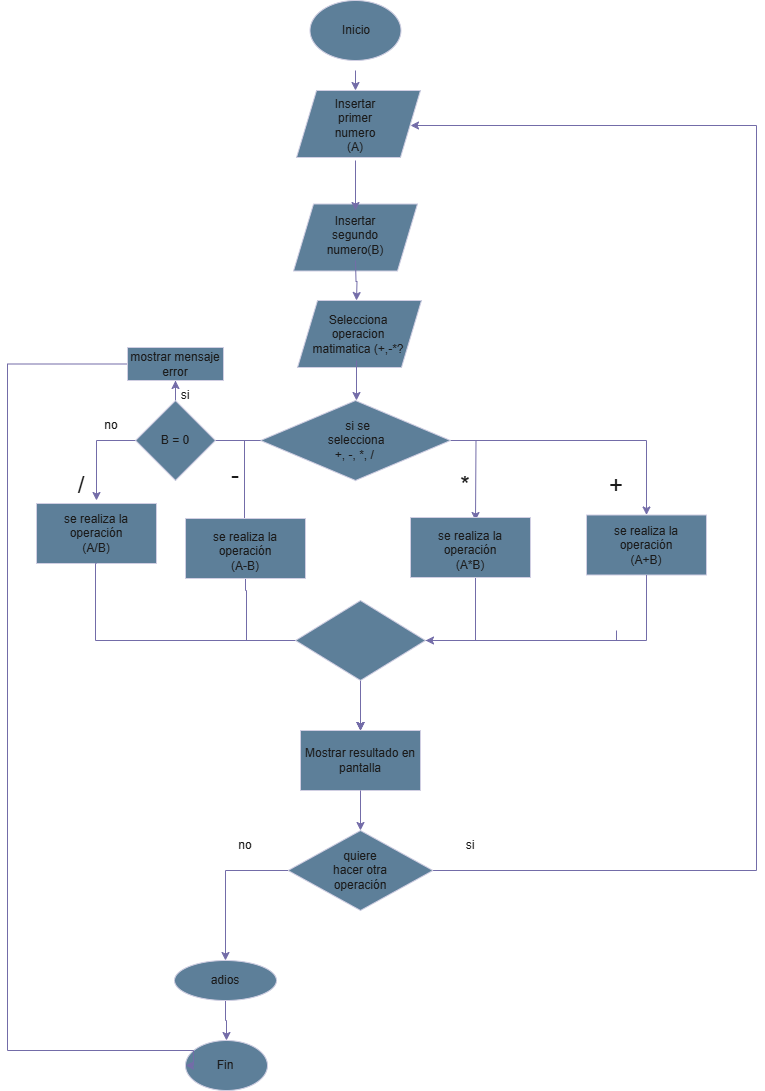

The diagram above was exported from draw.io. Its source (the exported page's mxGraphModel, read from the mxfile embedded in the PNG):
<mxGraphModel dx="1100" dy="606" grid="1" gridSize="10" guides="1" tooltips="1" connect="1" arrows="1" fold="1" page="1" pageScale="1" pageWidth="827" pageHeight="1169" math="0" shadow="0">
  <root>
    <mxCell id="0" />
    <mxCell id="1" parent="0" />
    <mxCell id="S3koGFFUn3uTUdXtWMPr-9" value="" style="rounded=0;whiteSpace=wrap;html=1;labelBackgroundColor=none;fillColor=#5D7F99;strokeColor=#D0CEE2;fontColor=#1A1A1A;" parent="1" vertex="1">
      <mxGeometry x="100" y="513" width="120" height="60" as="geometry" />
    </mxCell>
    <mxCell id="HJY4PQf4JXbdufGlZwco-15" value="" style="shape=parallelogram;perimeter=parallelogramPerimeter;whiteSpace=wrap;html=1;fixedSize=1;labelBackgroundColor=none;fillColor=#5D7F99;strokeColor=#D0CEE2;fontColor=#1A1A1A;" parent="1" vertex="1">
      <mxGeometry x="361" y="310" width="124" height="67" as="geometry" />
    </mxCell>
    <mxCell id="HJY4PQf4JXbdufGlZwco-14" value="" style="shape=parallelogram;perimeter=parallelogramPerimeter;whiteSpace=wrap;html=1;fixedSize=1;labelBackgroundColor=none;fillColor=#5D7F99;strokeColor=#D0CEE2;fontColor=#1A1A1A;" parent="1" vertex="1">
      <mxGeometry x="357" y="213.5" width="124" height="67" as="geometry" />
    </mxCell>
    <mxCell id="y33umy_nQIOFWTi30epT-31" style="edgeStyle=orthogonalEdgeStyle;rounded=0;orthogonalLoop=1;jettySize=auto;html=1;entryX=0.5;entryY=0;entryDx=0;entryDy=0;labelBackgroundColor=none;fontColor=default;strokeColor=#736CA8;" parent="1" edge="1">
      <mxGeometry relative="1" as="geometry">
        <mxPoint x="419" y="170" as="sourcePoint" />
        <mxPoint x="419" y="220" as="targetPoint" />
      </mxGeometry>
    </mxCell>
    <mxCell id="y33umy_nQIOFWTi30epT-32" style="edgeStyle=orthogonalEdgeStyle;rounded=0;orthogonalLoop=1;jettySize=auto;html=1;entryX=0.5;entryY=0;entryDx=0;entryDy=0;labelBackgroundColor=none;fontColor=default;strokeColor=#736CA8;" parent="1" edge="1">
      <mxGeometry relative="1" as="geometry">
        <mxPoint x="419" y="80" as="sourcePoint" />
        <mxPoint x="419" y="100" as="targetPoint" />
      </mxGeometry>
    </mxCell>
    <mxCell id="Optwzv6OHuS6OBprhqsS-4" value="Mostrar resultado en pantalla" style="rounded=0;whiteSpace=wrap;html=1;labelBackgroundColor=none;fillColor=#5D7F99;strokeColor=#D0CEE2;fontColor=#1A1A1A;" parent="1" vertex="1">
      <mxGeometry x="364" y="740" width="120" height="60" as="geometry" />
    </mxCell>
    <mxCell id="y33umy_nQIOFWTi30epT-44" style="edgeStyle=orthogonalEdgeStyle;rounded=0;orthogonalLoop=1;jettySize=auto;html=1;entryX=0.5;entryY=0;entryDx=0;entryDy=0;labelBackgroundColor=none;fontColor=default;strokeColor=#736CA8;exitX=0.5;exitY=1;exitDx=0;exitDy=0;" parent="1" source="S3koGFFUn3uTUdXtWMPr-9" target="Optwzv6OHuS6OBprhqsS-4" edge="1">
      <mxGeometry relative="1" as="geometry">
        <Array as="points">
          <mxPoint x="159" y="573" />
          <mxPoint x="159" y="650" />
          <mxPoint x="424" y="650" />
        </Array>
        <mxPoint x="145" y="590" as="sourcePoint" />
      </mxGeometry>
    </mxCell>
    <mxCell id="y33umy_nQIOFWTi30epT-9" style="edgeStyle=orthogonalEdgeStyle;rounded=0;orthogonalLoop=1;jettySize=auto;html=1;entryX=0.575;entryY=0.017;entryDx=0;entryDy=0;entryPerimeter=0;labelBackgroundColor=none;fontColor=default;strokeColor=#736CA8;" parent="1" source="y33umy_nQIOFWTi30epT-6" edge="1">
      <mxGeometry relative="1" as="geometry">
        <mxPoint x="308" y="541.02" as="targetPoint" />
        <Array as="points">
          <mxPoint x="308" y="450" />
        </Array>
      </mxGeometry>
    </mxCell>
    <mxCell id="y33umy_nQIOFWTi30epT-10" style="edgeStyle=orthogonalEdgeStyle;rounded=0;orthogonalLoop=1;jettySize=auto;html=1;labelBackgroundColor=none;fontColor=default;strokeColor=#736CA8;" parent="1" source="y33umy_nQIOFWTi30epT-6" edge="1">
      <mxGeometry relative="1" as="geometry">
        <mxPoint x="539" y="530" as="targetPoint" />
      </mxGeometry>
    </mxCell>
    <mxCell id="y33umy_nQIOFWTi30epT-11" style="edgeStyle=orthogonalEdgeStyle;rounded=0;orthogonalLoop=1;jettySize=auto;html=1;entryX=0.5;entryY=0;entryDx=0;entryDy=0;labelBackgroundColor=none;fontColor=default;strokeColor=#736CA8;" parent="1" source="y33umy_nQIOFWTi30epT-6" target="HJY4PQf4JXbdufGlZwco-17" edge="1">
      <mxGeometry relative="1" as="geometry">
        <mxPoint x="679" y="530" as="targetPoint" />
      </mxGeometry>
    </mxCell>
    <mxCell id="y33umy_nQIOFWTi30epT-6" value="" style="rhombus;whiteSpace=wrap;html=1;labelBackgroundColor=none;fillColor=#5D7F99;strokeColor=#D0CEE2;fontColor=#1A1A1A;" parent="1" vertex="1">
      <mxGeometry x="324" y="410" width="190" height="80" as="geometry" />
    </mxCell>
    <mxCell id="y33umy_nQIOFWTi30epT-7" value="&amp;nbsp;si se selecciona&lt;div&gt;+, -, *, /&amp;nbsp;&lt;/div&gt;" style="text;html=1;align=center;verticalAlign=middle;whiteSpace=wrap;rounded=0;labelBackgroundColor=none;fontColor=#1A1A1A;" parent="1" vertex="1">
      <mxGeometry x="380" y="435" width="80" height="30" as="geometry" />
    </mxCell>
    <mxCell id="y33umy_nQIOFWTi30epT-33" style="edgeStyle=orthogonalEdgeStyle;rounded=0;orthogonalLoop=1;jettySize=auto;html=1;entryX=0.5;entryY=0;entryDx=0;entryDy=0;labelBackgroundColor=none;fontColor=default;strokeColor=#736CA8;" parent="1" edge="1">
      <mxGeometry relative="1" as="geometry">
        <mxPoint x="420" y="310" as="targetPoint" />
        <mxPoint x="419" y="270" as="sourcePoint" />
      </mxGeometry>
    </mxCell>
    <mxCell id="y33umy_nQIOFWTi30epT-14" value="Insertar segundo numero(B)" style="text;html=1;align=center;verticalAlign=middle;whiteSpace=wrap;rounded=0;labelBackgroundColor=none;fontColor=#1A1A1A;" parent="1" vertex="1">
      <mxGeometry x="389" y="230" width="60" height="30" as="geometry" />
    </mxCell>
    <mxCell id="y33umy_nQIOFWTi30epT-15" value="&lt;font style=&quot;font-size: 24px;&quot;&gt;+&lt;/font&gt;" style="text;html=1;align=center;verticalAlign=middle;whiteSpace=wrap;rounded=0;labelBackgroundColor=none;fontColor=#1A1A1A;" parent="1" vertex="1">
      <mxGeometry x="650" y="480" width="60" height="30" as="geometry" />
    </mxCell>
    <mxCell id="y33umy_nQIOFWTi30epT-16" value="&lt;font style=&quot;font-size: 24px;&quot;&gt;-&lt;/font&gt;" style="text;html=1;align=center;verticalAlign=middle;whiteSpace=wrap;rounded=0;labelBackgroundColor=none;fontColor=#1A1A1A;" parent="1" vertex="1">
      <mxGeometry x="269" y="470" width="60" height="30" as="geometry" />
    </mxCell>
    <mxCell id="y33umy_nQIOFWTi30epT-17" value="&lt;font style=&quot;font-size: 24px;&quot;&gt;*&lt;/font&gt;" style="text;html=1;align=center;verticalAlign=middle;whiteSpace=wrap;rounded=0;labelBackgroundColor=none;fontColor=#1A1A1A;" parent="1" vertex="1">
      <mxGeometry x="499" y="480" width="60" height="30" as="geometry" />
    </mxCell>
    <mxCell id="y33umy_nQIOFWTi30epT-42" style="edgeStyle=orthogonalEdgeStyle;rounded=0;orthogonalLoop=1;jettySize=auto;html=1;exitX=0.5;exitY=1;exitDx=0;exitDy=0;labelBackgroundColor=none;fontColor=default;strokeColor=#736CA8;" parent="1" source="S3koGFFUn3uTUdXtWMPr-6" target="Optwzv6OHuS6OBprhqsS-4" edge="1">
      <mxGeometry relative="1" as="geometry">
        <Array as="points">
          <mxPoint x="310" y="600" />
          <mxPoint x="310" y="650" />
          <mxPoint x="424" y="650" />
        </Array>
        <mxPoint x="299" y="600" as="sourcePoint" />
      </mxGeometry>
    </mxCell>
    <mxCell id="y33umy_nQIOFWTi30epT-43" style="edgeStyle=orthogonalEdgeStyle;rounded=0;orthogonalLoop=1;jettySize=auto;html=1;entryX=0.5;entryY=0;entryDx=0;entryDy=0;exitX=0.5;exitY=1;exitDx=0;exitDy=0;labelBackgroundColor=none;fontColor=default;strokeColor=#736CA8;" parent="1" source="S3koGFFUn3uTUdXtWMPr-10" target="Optwzv6OHuS6OBprhqsS-4" edge="1">
      <mxGeometry relative="1" as="geometry">
        <Array as="points">
          <mxPoint x="534" y="540" />
          <mxPoint x="539" y="540" />
          <mxPoint x="539" y="650" />
          <mxPoint x="424" y="650" />
        </Array>
        <mxPoint x="539" y="600" as="sourcePoint" />
      </mxGeometry>
    </mxCell>
    <mxCell id="y33umy_nQIOFWTi30epT-45" style="edgeStyle=orthogonalEdgeStyle;rounded=0;orthogonalLoop=1;jettySize=auto;html=1;entryX=0.5;entryY=0;entryDx=0;entryDy=0;exitX=0.5;exitY=1;exitDx=0;exitDy=0;exitPerimeter=0;labelBackgroundColor=none;fontColor=default;strokeColor=#736CA8;" parent="1" source="S3koGFFUn3uTUdXtWMPr-12" edge="1">
      <mxGeometry relative="1" as="geometry">
        <Array as="points">
          <mxPoint x="424" y="650" />
        </Array>
        <mxPoint x="669" y="600" as="sourcePoint" />
        <mxPoint x="424" y="740" as="targetPoint" />
      </mxGeometry>
    </mxCell>
    <mxCell id="y33umy_nQIOFWTi30epT-37" style="edgeStyle=orthogonalEdgeStyle;rounded=0;orthogonalLoop=1;jettySize=auto;html=1;entryX=0.5;entryY=0;entryDx=0;entryDy=0;labelBackgroundColor=none;fontColor=default;strokeColor=#736CA8;" parent="1" source="kD6PbGgC1wOVQfrKUTAF-4" target="S3koGFFUn3uTUdXtWMPr-4" edge="1">
      <mxGeometry relative="1" as="geometry">
        <mxPoint x="290" y="950" as="targetPoint" />
      </mxGeometry>
    </mxCell>
    <mxCell id="y33umy_nQIOFWTi30epT-48" style="edgeStyle=orthogonalEdgeStyle;rounded=0;orthogonalLoop=1;jettySize=auto;html=1;entryX=1;entryY=0.5;entryDx=0;entryDy=0;labelBackgroundColor=none;fontColor=default;strokeColor=#736CA8;" parent="1" source="y33umy_nQIOFWTi30epT-35" edge="1">
      <mxGeometry relative="1" as="geometry">
        <mxPoint x="474" y="135" as="targetPoint" />
        <Array as="points">
          <mxPoint x="820" y="880" />
          <mxPoint x="820" y="135" />
        </Array>
      </mxGeometry>
    </mxCell>
    <mxCell id="y33umy_nQIOFWTi30epT-35" value="" style="rhombus;whiteSpace=wrap;html=1;labelBackgroundColor=none;fillColor=#5D7F99;strokeColor=#D0CEE2;fontColor=#1A1A1A;" parent="1" vertex="1">
      <mxGeometry x="351.5" y="840" width="145" height="80" as="geometry" />
    </mxCell>
    <mxCell id="y33umy_nQIOFWTi30epT-36" value="quiere hacer otra operación" style="text;html=1;align=center;verticalAlign=middle;whiteSpace=wrap;rounded=0;labelBackgroundColor=none;fontColor=#1A1A1A;" parent="1" vertex="1">
      <mxGeometry x="394" y="865" width="60" height="30" as="geometry" />
    </mxCell>
    <mxCell id="y33umy_nQIOFWTi30epT-40" value="no" style="text;html=1;align=center;verticalAlign=middle;whiteSpace=wrap;rounded=0;labelBackgroundColor=none;fontColor=#1A1A1A;" parent="1" vertex="1">
      <mxGeometry x="279" y="840" width="60" height="30" as="geometry" />
    </mxCell>
    <mxCell id="y33umy_nQIOFWTi30epT-41" value="si" style="text;html=1;align=center;verticalAlign=middle;whiteSpace=wrap;rounded=0;labelBackgroundColor=none;fontColor=#1A1A1A;" parent="1" vertex="1">
      <mxGeometry x="504" y="840" width="60" height="30" as="geometry" />
    </mxCell>
    <mxCell id="y33umy_nQIOFWTi30epT-46" style="edgeStyle=orthogonalEdgeStyle;rounded=0;orthogonalLoop=1;jettySize=auto;html=1;entryX=0.5;entryY=0;entryDx=0;entryDy=0;labelBackgroundColor=none;fontColor=default;strokeColor=#736CA8;" parent="1" source="Optwzv6OHuS6OBprhqsS-4" target="y33umy_nQIOFWTi30epT-35" edge="1">
      <mxGeometry relative="1" as="geometry" />
    </mxCell>
    <mxCell id="HJY4PQf4JXbdufGlZwco-4" value="" style="endArrow=classic;html=1;rounded=0;exitX=0.5;exitY=1;exitDx=0;exitDy=0;labelBackgroundColor=none;fontColor=default;strokeColor=#736CA8;" parent="1" edge="1">
      <mxGeometry width="50" height="50" relative="1" as="geometry">
        <mxPoint x="420" y="370" as="sourcePoint" />
        <mxPoint x="420" y="410" as="targetPoint" />
      </mxGeometry>
    </mxCell>
    <mxCell id="y33umy_nQIOFWTi30epT-49" value="Selecciona operacion matimatica (+,-*?" style="text;html=1;align=center;verticalAlign=middle;whiteSpace=wrap;rounded=0;labelBackgroundColor=none;fontColor=#1A1A1A;" parent="1" vertex="1">
      <mxGeometry x="372" y="328.5" width="100" height="30" as="geometry" />
    </mxCell>
    <mxCell id="S3koGFFUn3uTUdXtWMPr-1" value="" style="ellipse;whiteSpace=wrap;html=1;labelBackgroundColor=none;fillColor=#5D7F99;strokeColor=#D0CEE2;fontColor=#1A1A1A;" parent="1" vertex="1">
      <mxGeometry x="373.5" y="10" width="91" height="60" as="geometry" />
    </mxCell>
    <mxCell id="S3koGFFUn3uTUdXtWMPr-2" value="Inicio" style="text;html=1;align=center;verticalAlign=middle;whiteSpace=wrap;rounded=0;labelBackgroundColor=none;fontColor=#1A1A1A;" parent="1" vertex="1">
      <mxGeometry x="390" y="25" width="60" height="30" as="geometry" />
    </mxCell>
    <mxCell id="S3koGFFUn3uTUdXtWMPr-4" value="" style="ellipse;whiteSpace=wrap;html=1;labelBackgroundColor=none;fillColor=#5D7F99;strokeColor=#D0CEE2;fontColor=#1A1A1A;" parent="1" vertex="1">
      <mxGeometry x="249" y="1050" width="82" height="50" as="geometry" />
    </mxCell>
    <mxCell id="S3koGFFUn3uTUdXtWMPr-5" value="Fin" style="text;html=1;align=center;verticalAlign=middle;whiteSpace=wrap;rounded=0;labelBackgroundColor=none;fontColor=#1A1A1A;" parent="1" vertex="1">
      <mxGeometry x="259" y="1060" width="60" height="30" as="geometry" />
    </mxCell>
    <mxCell id="HJY4PQf4JXbdufGlZwco-6" value="" style="shape=parallelogram;perimeter=parallelogramPerimeter;whiteSpace=wrap;html=1;fixedSize=1;labelBackgroundColor=none;fillColor=#5D7F99;strokeColor=#D0CEE2;fontColor=#1A1A1A;" parent="1" vertex="1">
      <mxGeometry x="360" y="100" width="124" height="67" as="geometry" />
    </mxCell>
    <mxCell id="Jd_BXrLGFsKtqjT1jKZg-2" value="Insertar primer numero (A)" style="text;html=1;align=center;verticalAlign=middle;whiteSpace=wrap;rounded=0;labelBackgroundColor=none;fontColor=#1A1A1A;" parent="1" vertex="1">
      <mxGeometry x="389" y="120" width="60" height="30" as="geometry" />
    </mxCell>
    <mxCell id="S3koGFFUn3uTUdXtWMPr-6" value="" style="rounded=0;whiteSpace=wrap;html=1;labelBackgroundColor=none;fillColor=#5D7F99;strokeColor=#D0CEE2;fontColor=#1A1A1A;" parent="1" vertex="1">
      <mxGeometry x="249" y="528" width="120" height="60" as="geometry" />
    </mxCell>
    <mxCell id="HJY4PQf4JXbdufGlZwco-17" value="se realiza la operación&lt;div&gt;(A+B)&lt;/div&gt;" style="rounded=0;whiteSpace=wrap;html=1;labelBackgroundColor=none;fillColor=#5D7F99;strokeColor=#D0CEE2;fontColor=#1A1A1A;" parent="1" vertex="1">
      <mxGeometry x="650" y="524.5" width="120" height="60" as="geometry" />
    </mxCell>
    <mxCell id="S3koGFFUn3uTUdXtWMPr-7" value="se realiza la operación&lt;div&gt;(A/B)&lt;/div&gt;" style="text;html=1;align=center;verticalAlign=middle;whiteSpace=wrap;rounded=0;labelBackgroundColor=none;fontColor=#1A1A1A;" parent="1" vertex="1">
      <mxGeometry x="115" y="528" width="90" height="30" as="geometry" />
    </mxCell>
    <mxCell id="S3koGFFUn3uTUdXtWMPr-8" value="se realiza la operación&lt;div&gt;(A-B)&lt;/div&gt;" style="text;html=1;align=center;verticalAlign=middle;whiteSpace=wrap;rounded=0;labelBackgroundColor=none;fontColor=#1A1A1A;" parent="1" vertex="1">
      <mxGeometry x="264" y="546" width="90" height="30" as="geometry" />
    </mxCell>
    <mxCell id="S3koGFFUn3uTUdXtWMPr-10" value="" style="rounded=0;whiteSpace=wrap;html=1;labelBackgroundColor=none;fillColor=#5D7F99;strokeColor=#D0CEE2;fontColor=#1A1A1A;" parent="1" vertex="1">
      <mxGeometry x="474" y="527" width="120" height="60" as="geometry" />
    </mxCell>
    <mxCell id="S3koGFFUn3uTUdXtWMPr-11" value="se realiza la operación&lt;div&gt;(A*B)&lt;/div&gt;" style="text;html=1;align=center;verticalAlign=middle;whiteSpace=wrap;rounded=0;labelBackgroundColor=none;fontColor=#1A1A1A;" parent="1" vertex="1">
      <mxGeometry x="489" y="545" width="90" height="30" as="geometry" />
    </mxCell>
    <mxCell id="S3koGFFUn3uTUdXtWMPr-13" value="" style="edgeStyle=orthogonalEdgeStyle;rounded=0;orthogonalLoop=1;jettySize=auto;html=1;entryX=0.5;entryY=0;entryDx=0;entryDy=0;exitX=0.5;exitY=1;exitDx=0;exitDy=0;exitPerimeter=0;labelBackgroundColor=none;fontColor=default;strokeColor=#736CA8;" parent="1" target="S3koGFFUn3uTUdXtWMPr-12" edge="1">
      <mxGeometry relative="1" as="geometry">
        <Array as="points">
          <mxPoint x="680" y="650" />
          <mxPoint x="424" y="650" />
        </Array>
        <mxPoint x="680" y="640" as="sourcePoint" />
        <mxPoint x="424" y="740" as="targetPoint" />
      </mxGeometry>
    </mxCell>
    <mxCell id="S3koGFFUn3uTUdXtWMPr-12" value="" style="rhombus;whiteSpace=wrap;html=1;labelBackgroundColor=none;fillColor=#5D7F99;strokeColor=#D0CEE2;fontColor=#1A1A1A;" parent="1" vertex="1">
      <mxGeometry x="359" y="610" width="130" height="80" as="geometry" />
    </mxCell>
    <mxCell id="DRBkby5XU974tpgCB4hv-6" style="edgeStyle=orthogonalEdgeStyle;rounded=0;orthogonalLoop=1;jettySize=auto;html=1;entryX=0.5;entryY=1;entryDx=0;entryDy=0;labelBackgroundColor=none;strokeColor=#736CA8;fontColor=default;" parent="1" source="S3koGFFUn3uTUdXtWMPr-14" target="DRBkby5XU974tpgCB4hv-5" edge="1">
      <mxGeometry relative="1" as="geometry" />
    </mxCell>
    <mxCell id="DRBkby5XU974tpgCB4hv-1" value="no" style="text;html=1;align=center;verticalAlign=middle;whiteSpace=wrap;rounded=0;labelBackgroundColor=none;fontColor=#1A1A1A;" parent="1" vertex="1">
      <mxGeometry x="145" y="420" width="60" height="30" as="geometry" />
    </mxCell>
    <mxCell id="DRBkby5XU974tpgCB4hv-2" value="si" style="text;html=1;align=center;verticalAlign=middle;whiteSpace=wrap;rounded=0;labelBackgroundColor=none;fontColor=#1A1A1A;" parent="1" vertex="1">
      <mxGeometry x="219" y="390" width="60" height="30" as="geometry" />
    </mxCell>
    <mxCell id="kD6PbGgC1wOVQfrKUTAF-3" style="edgeStyle=orthogonalEdgeStyle;rounded=0;orthogonalLoop=1;jettySize=auto;html=1;entryX=0;entryY=0.5;entryDx=0;entryDy=0;labelBackgroundColor=none;strokeColor=#736CA8;fontColor=default;" parent="1" source="DRBkby5XU974tpgCB4hv-5" target="S3koGFFUn3uTUdXtWMPr-4" edge="1">
      <mxGeometry relative="1" as="geometry">
        <mxPoint x="70" y="980" as="targetPoint" />
        <Array as="points">
          <mxPoint x="71" y="374" />
          <mxPoint x="71" y="1060" />
          <mxPoint x="257" y="1060" />
        </Array>
      </mxGeometry>
    </mxCell>
    <mxCell id="DRBkby5XU974tpgCB4hv-5" value="mostrar mensaje error" style="rounded=0;whiteSpace=wrap;html=1;labelBackgroundColor=none;fillColor=#5D7F99;strokeColor=#D0CEE2;fontColor=#1A1A1A;" parent="1" vertex="1">
      <mxGeometry x="191" y="357" width="96" height="33" as="geometry" />
    </mxCell>
    <mxCell id="DRBkby5XU974tpgCB4hv-8" value="" style="edgeStyle=orthogonalEdgeStyle;rounded=0;orthogonalLoop=1;jettySize=auto;html=1;entryX=1;entryY=0.5;entryDx=0;entryDy=0;exitX=0.5;exitY=1;exitDx=0;exitDy=0;exitPerimeter=0;labelBackgroundColor=none;fontColor=default;strokeColor=#736CA8;" parent="1" source="HJY4PQf4JXbdufGlZwco-17" target="S3koGFFUn3uTUdXtWMPr-12" edge="1">
      <mxGeometry relative="1" as="geometry">
        <Array as="points">
          <mxPoint x="710" y="650" />
        </Array>
        <mxPoint x="680" y="587" as="sourcePoint" />
        <mxPoint x="680" y="600" as="targetPoint" />
      </mxGeometry>
    </mxCell>
    <mxCell id="kD6PbGgC1wOVQfrKUTAF-2" value="" style="edgeStyle=orthogonalEdgeStyle;rounded=0;orthogonalLoop=1;jettySize=auto;html=1;labelBackgroundColor=none;fontColor=default;strokeColor=#736CA8;entryX=0.75;entryY=1;entryDx=0;entryDy=0;" parent="1" source="y33umy_nQIOFWTi30epT-6" target="y33umy_nQIOFWTi30epT-18" edge="1">
      <mxGeometry relative="1" as="geometry">
        <mxPoint x="159" y="530" as="targetPoint" />
        <mxPoint x="324" y="450" as="sourcePoint" />
        <Array as="points">
          <mxPoint x="160" y="450" />
        </Array>
      </mxGeometry>
    </mxCell>
    <mxCell id="y33umy_nQIOFWTi30epT-18" value="&lt;font style=&quot;font-size: 24px;&quot;&gt;/&lt;/font&gt;" style="text;html=1;align=center;verticalAlign=middle;whiteSpace=wrap;rounded=0;labelBackgroundColor=none;fontColor=#1A1A1A;" parent="1" vertex="1">
      <mxGeometry x="115" y="480" width="60" height="30" as="geometry" />
    </mxCell>
    <mxCell id="S3koGFFUn3uTUdXtWMPr-14" value="B = 0" style="rhombus;whiteSpace=wrap;html=1;strokeColor=#D0CEE2;fontColor=#1A1A1A;fillColor=#5D7F99;labelBackgroundColor=none;" parent="1" vertex="1">
      <mxGeometry x="199" y="410" width="80" height="80" as="geometry" />
    </mxCell>
    <mxCell id="kD6PbGgC1wOVQfrKUTAF-5" value="" style="edgeStyle=orthogonalEdgeStyle;rounded=0;orthogonalLoop=1;jettySize=auto;html=1;entryX=0.5;entryY=0;entryDx=0;entryDy=0;labelBackgroundColor=none;fontColor=default;strokeColor=#736CA8;" parent="1" source="y33umy_nQIOFWTi30epT-35" target="kD6PbGgC1wOVQfrKUTAF-4" edge="1">
      <mxGeometry relative="1" as="geometry">
        <mxPoint x="298" y="1040" as="targetPoint" />
        <mxPoint x="352" y="880" as="sourcePoint" />
      </mxGeometry>
    </mxCell>
    <mxCell id="kD6PbGgC1wOVQfrKUTAF-4" value="adios" style="ellipse;whiteSpace=wrap;html=1;labelBackgroundColor=none;fillColor=#5D7F99;strokeColor=#D0CEE2;fontColor=#1A1A1A;" parent="1" vertex="1">
      <mxGeometry x="238" y="970" width="102" height="40" as="geometry" />
    </mxCell>
  </root>
</mxGraphModel>